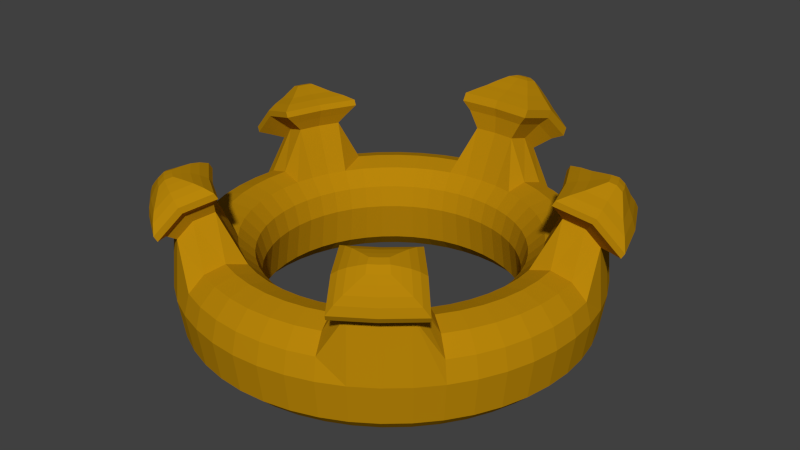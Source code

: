 # Source: Krone.blend  (saved by Blender 2.76.0; exported with 4.5.12 LTS)
import bpy
from mathutils import Matrix  # noqa: F401  (used for matrix-valued properties, if any)

bpy.ops.wm.read_factory_settings(use_empty=True)
scene = bpy.context.scene
scene.name = 'Scene'

# ---- collections
col_collection_1 = bpy.data.collections.new('Collection 1'); scene.collection.children.link(col_collection_1)

# ---- materials (node trees are filled in below, after node groups)
mat_material_001 = bpy.data.materials.new('Material.001')
mat_material_001.alpha_threshold = 0.0
mat_material_001.roughness = 0.5

# ---- material node trees
mat_material_001.use_nodes = True; mat_material_001.node_tree.nodes.clear()
_N = mat_material_001.node_tree.nodes; _L = mat_material_001.node_tree.links
n0 = _N.new('ShaderNodeOutputMaterial'); n0.name = 'Material Output'; n0.location = (300, 300)
n1 = _N.new('ShaderNodeBsdfDiffuse'); n1.name = 'Diffuse BSDF'; n1.location = (10, 300)
n1.inputs[0].default_value = (0.4793, 0.2384, 0.003347, 1.0)
_L.new(n1.outputs[0], n0.inputs[0])
n0.is_active_output = True

# ---- world
world_world = bpy.data.worlds.new('World'); scene.world = world_world
world_world.color = (0.05088, 0.05088, 0.05088)
world_world.use_sun_shadow = False
world_world.sun_shadow_jitter_overblur = 0.0
world_world.cycles.sampling_method = 'MANUAL'
world_world.cycles.sample_map_resolution = 256

# ---- meshes
me_torus = bpy.data.meshes.new('Torus')
me_torus.from_pydata([(-0.1632, 1.239, 0.1115), (-0.1588, 1.206, 0.4865), (-0.1468, 1.115, 0.578), (-0.1305, 0.9914, 0.6115), (-0.1142, 0.8675, 0.328), (-0.1023, 0.7768, 0.2365), (-0.09789, 0.7436, 0.1115), (-0.1023, 0.7768, -0.125), (-0.1142, 0.8675, -0.2165), (-0.1305, 0.9914, -0.25), (-0.1468, 1.115, -0.2165), (-0.1588, 1.206, -0.125), (-0.3235, 1.207, 0.1115), (-0.3149, 1.175, 0.2365), (-0.2912, 1.087, 0.328), (-0.2588, 0.9659, 0.3615), (-0.2265, 0.8452, 0.328), (-0.2028, 0.7568, 0.2365), (-0.1941, 0.7244, 0.1115), (-0.2028, 0.7568, -0.125), (-0.2265, 0.8452, -0.2165), (-0.2588, 0.9659, -0.25), (-0.2912, 1.087, -0.2165), (-0.3149, 1.175, -0.125), (-0.4784, 1.155, 0.1115), (-0.4655, 1.124, 0.2365), (-0.4305, 1.039, 0.328), (-0.3827, 0.9239, 0.3615), (-0.3348, 0.8084, 0.328), (-0.2998, 0.7239, 0.2365), (-0.287, 0.6929, 0.1115), (-0.2998, 0.7239, -0.125), (-0.3348, 0.8084, -0.2165), (-0.3827, 0.9239, -0.25), (-0.4305, 1.039, -0.2165), (-0.4655, 1.124, -0.125), (-0.625, 1.083, 0.1115), (-0.6083, 1.054, 0.2365), (-0.5625, 0.9743, 0.328), (-0.5, 0.866, 0.3615), (-0.4375, 0.7578, 0.328), (-0.3917, 0.6785, 0.2365), (-0.375, 0.6495, 0.1115), (-0.3917, 0.6785, -0.125), (-0.4375, 0.7578, -0.2165), (-0.5, 0.866, -0.25), (-0.5625, 0.9743, -0.2165), (-0.6083, 1.054, -0.125), (-0.761, 0.9917, 0.1115), (-0.7406, 0.9651, 0.2365), (-0.6849, 0.8925, 0.328), (-0.6088, 0.7934, 0.3615), (-0.5327, 0.6942, 0.328), (-0.477, 0.6216, 0.2365), (-0.4566, 0.595, 0.1115), (-0.477, 0.6216, -0.125), (-0.5327, 0.6942, -0.2165), (-0.6088, 0.7934, -0.25), (-0.6849, 0.8925, -0.2165), (-0.7406, 0.9651, -0.125), (-0.8839, 0.8839, 0.1115), (-0.8602, 0.8602, 0.2365), (-0.7955, 0.7955, 0.328), (-0.7071, 0.7071, 0.3615), (-0.6187, 0.6187, 0.328), (-0.554, 0.554, 0.2365), (-0.5303, 0.5303, 0.1115), (-0.554, 0.554, -0.125), (-0.6187, 0.6187, -0.2165), (-0.7071, 0.7071, -0.25), (-0.7955, 0.7955, -0.2165), (-0.8602, 0.8602, -0.125), (-0.9917, 0.761, 0.1115), (-0.9651, 0.7406, 0.2365), (-0.8925, 0.6849, 0.328), (-0.7934, 0.6088, 0.3615), (-0.6942, 0.5327, 0.328), (-0.6216, 0.477, 0.2365), (-0.595, 0.4566, 0.1115), (-0.6216, 0.477, -0.125), (-0.6942, 0.5327, -0.2165), (-0.7934, 0.6088, -0.25), (-0.8925, 0.6849, -0.2165), (-0.9651, 0.7406, -0.125), (-1.083, 0.625, 0.1115), (-1.054, 0.6083, 0.4865), (-0.9743, 0.5625, 0.578), (-0.866, 0.5, 0.6115), (-0.7578, 0.4375, 0.328), (-0.6785, 0.3917, 0.2365), (-0.6495, 0.375, 0.1115), (-0.6785, 0.3917, -0.125), (-0.7578, 0.4375, -0.2165), (-0.866, 0.5, -0.25), (-0.9743, 0.5625, -0.2165), (-1.054, 0.6083, -0.125), (-1.155, 0.4784, 0.1115), (-1.124, 0.4655, 0.4865), (-1.176, 0.2033, 0.6678), (-0.9239, 0.3827, 0.6115), (-0.8084, 0.3348, 0.328), (-0.7239, 0.2998, 0.2365), (-0.6929, 0.287, 0.1115), (-0.7239, 0.2998, -0.125), (-0.8084, 0.3348, -0.2165), (-0.9239, 0.3827, -0.25), (-1.039, 0.4305, -0.2165), (-1.124, 0.4655, -0.125), (-1.207, 0.3235, 0.1115), (-1.175, 0.3149, 0.4865), (-1.087, 0.2912, 0.578), (-0.9659, 0.2588, 0.6115), (-0.8452, 0.2265, 0.328), (-0.7568, 0.2028, 0.2365), (-0.7244, 0.1941, 0.1115), (-0.7568, 0.2028, -0.125), (-0.8452, 0.2265, -0.2165), (-0.9659, 0.2588, -0.25), (-1.087, 0.2912, -0.2165), (-1.175, 0.3149, -0.125), (-1.239, 0.1632, 0.1115), (-1.206, 0.1588, 0.2365), (-1.115, 0.1468, 0.328), (-0.9914, 0.1305, 0.3615), (-0.8675, 0.1142, 0.328), (-0.7768, 0.1023, 0.2365), (-0.7436, 0.09789, 0.1115), (-0.7768, 0.1023, -0.125), (-0.8675, 0.1142, -0.2165), (-0.9914, 0.1305, -0.25), (-1.115, 0.1468, -0.2165), (-1.206, 0.1588, -0.125), (-1.25, 1.093e-07, 0.1115), (-1.217, 1.064e-07, 0.2365), (-1.125, 9.835e-08, 0.328), (-1.0, 8.742e-08, 0.3615), (-0.875, 7.649e-08, 0.328), (-0.7835, 6.85e-08, 0.2365), (-0.75, 6.557e-08, 0.1115), (-0.7835, 6.85e-08, -0.125), (-0.875, 7.649e-08, -0.2165), (-1.0, 8.742e-08, -0.25), (-1.125, 9.835e-08, -0.2165), (-1.217, 1.064e-07, -0.125), (-1.239, -0.1632, 0.1115), (-1.206, -0.1588, 0.2365), (-1.115, -0.1468, 0.328), (-0.9914, -0.1305, 0.3615), (-0.8675, -0.1142, 0.328), (-0.7768, -0.1023, 0.2365), (-0.7436, -0.09789, 0.1115), (-0.7768, -0.1023, -0.125), (-0.8675, -0.1142, -0.2165), (-0.9914, -0.1305, -0.25), (-1.115, -0.1468, -0.2165), (-1.206, -0.1588, -0.125), (-1.207, -0.3235, 0.1115), (-1.175, -0.3149, 0.2365), (-1.087, -0.2912, 0.328), (-0.9659, -0.2588, 0.3615), (-0.8452, -0.2265, 0.328), (-0.7568, -0.2028, 0.2365), (-0.7244, -0.1941, 0.1115), (-0.7568, -0.2028, -0.125), (-0.8452, -0.2265, -0.2165), (-0.9659, -0.2588, -0.25), (-1.087, -0.2912, -0.2165), (-1.175, -0.3149, -0.125), (-1.155, -0.4784, 0.1115), (-1.124, -0.4655, 0.2365), (-1.039, -0.4305, 0.328), (-0.9239, -0.3827, 0.3615), (-0.8084, -0.3348, 0.328), (-0.7239, -0.2998, 0.2365), (-0.6929, -0.287, 0.1115), (-0.7239, -0.2998, -0.125), (-0.8084, -0.3348, -0.2165), (-0.9239, -0.3827, -0.25), (-1.039, -0.4305, -0.2165), (-1.124, -0.4655, -0.125), (-1.083, -0.625, 0.1115), (-1.054, -0.6083, 0.2365), (-0.9743, -0.5625, 0.328), (-0.866, -0.5, 0.3615), (-0.7578, -0.4375, 0.328), (-0.6785, -0.3917, 0.2365), (-0.6495, -0.375, 0.1115), (-0.6785, -0.3917, -0.125), (-0.7578, -0.4375, -0.2165), (-0.866, -0.5, -0.25), (-0.9743, -0.5625, -0.2165), (-1.054, -0.6083, -0.125), (-0.9917, -0.761, 0.1115), (-0.9651, -0.7406, 0.2365), (-0.8925, -0.6849, 0.328), (-0.7934, -0.6088, 0.3615), (-0.6942, -0.5327, 0.328), (-0.6216, -0.477, 0.2365), (-0.595, -0.4566, 0.1115), (-0.6216, -0.477, -0.125), (-0.6942, -0.5327, -0.2165), (-0.7934, -0.6088, -0.25), (-0.8925, -0.6849, -0.2165), (-0.9651, -0.7406, -0.125), (-0.8839, -0.8839, 0.1115), (-0.8602, -0.8602, 0.4885), (-0.7955, -0.7955, 0.58), (-0.7071, -0.7071, 0.6135), (-0.6187, -0.6187, 0.328), (-0.554, -0.554, 0.2365), (-0.5303, -0.5303, 0.1115), (-0.554, -0.554, -0.125), (-0.6187, -0.6187, -0.2165), (-0.7071, -0.7071, -0.25), (-0.7955, -0.7955, -0.2165), (-0.8602, -0.8602, -0.125), (-0.761, -0.9917, 0.1115), (-0.7406, -0.9651, 0.4885), (-0.6002, -1.186, 0.5288), (-0.6088, -0.7934, 0.6135), (-0.5327, -0.6942, 0.328), (-0.477, -0.6216, 0.2365), (-0.4566, -0.595, 0.1115), (-0.477, -0.6216, -0.125), (-0.5327, -0.6942, -0.2165), (-0.6088, -0.7934, -0.25), (-0.6849, -0.8925, -0.2165), (-0.7406, -0.9651, -0.125), (-0.625, -1.083, 0.1115), (-0.6083, -1.054, 0.4885), (-0.5625, -0.9743, 0.58), (-0.5, -0.866, 0.6135), (-0.4375, -0.7578, 0.328), (-0.3917, -0.6785, 0.2365), (-0.375, -0.6495, 0.1115), (-0.3917, -0.6785, -0.125), (-0.4375, -0.7578, -0.2165), (-0.5, -0.866, -0.25), (-0.5625, -0.9743, -0.2165), (-0.6083, -1.054, -0.125), (-0.4784, -1.155, 0.1115), (-0.4655, -1.124, 0.2365), (-0.4305, -1.039, 0.328), (-0.3827, -0.9239, 0.3615), (-0.3348, -0.8084, 0.328), (-0.2998, -0.7239, 0.2365), (-0.287, -0.6929, 0.1115), (-0.2998, -0.7239, -0.125), (-0.3348, -0.8084, -0.2165), (-0.3827, -0.9239, -0.25), (-0.4305, -1.039, -0.2165), (-0.4655, -1.124, -0.125), (-0.3235, -1.207, 0.1115), (-0.3149, -1.175, 0.2365), (-0.2912, -1.087, 0.328), (-0.2588, -0.9659, 0.3615), (-0.2265, -0.8452, 0.328), (-0.2028, -0.7568, 0.2365), (-0.1941, -0.7244, 0.1115), (-0.2028, -0.7568, -0.125), (-0.2265, -0.8452, -0.2165), (-0.2588, -0.9659, -0.25), (-0.2912, -1.087, -0.2165), (-0.3149, -1.175, -0.125), (-0.1632, -1.239, 0.1115), (-0.1588, -1.206, 0.2365), (-0.1468, -1.115, 0.328), (-0.1305, -0.9914, 0.3615), (-0.1142, -0.8675, 0.328), (-0.1023, -0.7768, 0.2365), (-0.0979, -0.7436, 0.1115), (-0.1023, -0.7768, -0.125), (-0.1142, -0.8675, -0.2165), (-0.1305, -0.9914, -0.25), (-0.1468, -1.115, -0.2165), (-0.1588, -1.206, -0.125), (-0.6138, -1.119, 0.5301), (-0.5578, -1.022, 0.6421), (-0.8429, -0.8033, 0.6421), (-0.7348, -0.6951, 0.6831), (-0.7757, -1.011, 0.5301), (-0.6118, -1.201, 0.562), (-0.9221, -0.8825, 0.5301), (-0.6144, -0.8007, 0.6831), (-0.4813, -0.8896, 0.6831), (-0.5293, -1.063, 0.6706), (-0.8901, -0.7865, 0.6706), (-0.7533, -0.6496, 0.7224), (-0.8051, -1.049, 0.5288), (-0.641, -1.175, 0.6165), (-0.9904, -0.8867, 0.5288), (-0.6009, -0.7832, 0.7224), (-0.4325, -0.8957, 0.7224), (-0.541, -1.079, 0.7038), (-0.9018, -0.8017, 0.7038), (-0.7649, -0.6648, 0.7556), (-0.8167, -1.064, 0.562), (-0.67, -1.139, 0.6664), (-1.002, -0.9019, 0.562), (-0.6126, -0.7984, 0.7556), (-0.4442, -0.9109, 0.7556), (-0.5814, -1.072, 0.7355), (-0.8846, -0.839, 0.7355), (-0.7696, -0.724, 0.7791), (-0.8132, -1.06, 0.6165), (-0.7008, -1.091, 0.7153), (-0.9688, -0.9232, 0.6165), (-0.6416, -0.8362, 0.7791), (-0.5001, -0.9308, 0.7791), (-0.6234, -1.058, 0.7595), (-0.8607, -0.876, 0.7595), (-0.7707, -0.786, 0.7937), (-0.8047, -1.049, 0.6664), (-0.7288, -1.046, 0.7586), (-0.9266, -0.9419, 0.6664), (-0.6705, -0.8738, 0.7937), (-0.5598, -0.9478, 0.7937), (-0.6696, -1.037, 0.7778), (-0.8287, -0.9152, 0.7778), (-0.7683, -0.8549, 0.8007), (-0.7912, -1.031, 0.7153), (-1.135, 0.2447, 0.6267), (-0.8728, -0.9594, 0.7153), (-0.7012, -0.9138, 0.8007), (-0.6269, -0.9634, 0.8007), (-0.712, -1.017, 0.7922), (-0.7976, -0.9509, 0.7922), (-0.7651, -0.9184, 0.8045), (-0.7774, -1.013, 0.7586), (-0.757, -0.9865, 0.7922), (-0.8213, -0.9746, 0.7586), (-0.729, -0.9501, 0.8045), (-0.6891, -0.9768, 0.8045), (-0.9636, 0.1988, 0.6741), (-1.188, 0.4919, 0.4969), (-1.26, 0.2783, 0.4969), (-1.193, 0.2102, 0.6991), (-0.822, 0.5408, 0.6741), (-0.904, 0.3745, 0.6741), (-1.088, 0.6943, 0.4969), (-0.9755, 0.6294, 0.6267), (-0.9606, 0.1454, 0.7276), (-1.243, 0.5148, 0.5042), (-1.334, 0.2456, 0.5042), (-1.19, 0.2673, 0.7293), (-0.7821, 0.5764, 0.7276), (-0.8855, 0.3668, 0.7276), (-1.117, 0.7699, 0.5042), (-0.9755, 0.6881, 0.6678), (-0.9773, 0.1524, 0.7589), (-1.26, 0.5217, 0.5356), (-1.351, 0.2525, 0.5356), (-1.181, 0.3297, 0.7554), (-0.7988, 0.5833, 0.7589), (-0.9022, 0.3737, 0.7589), (-1.134, 0.7768, 0.5356), (-0.9922, 0.695, 0.6991), (-1.018, 0.2214, 0.7768), (-1.242, 0.5146, 0.5995), (-1.315, 0.3009, 0.5995), (-1.178, 0.3807, 0.7817), (-0.8766, 0.5635, 0.7768), (-0.9587, 0.3971, 0.7768), (-1.143, 0.7171, 0.5995), (-1.03, 0.6522, 0.7293), (-1.06, 0.2972, 0.789), (-1.219, 0.5049, 0.6634), (-1.27, 0.3535, 0.6634), (-1.174, 0.4294, 0.8062), (-0.9598, 0.5395, 0.789), (-1.018, 0.4216, 0.789), (-1.148, 0.6483, 0.6634), (-1.069, 0.6023, 0.7554), (-1.097, 0.3589, 0.8043), (-1.203, 0.4983, 0.72), (-1.238, 0.3967, 0.72), (-1.029, 0.5216, 0.8043), (-1.068, 0.4424, 0.8043), (-1.156, 0.5946, 0.72), (-1.102, 0.5637, 0.7817), (-1.131, 0.4177, 0.8182), (-1.188, 0.4919, 0.7734), (-1.206, 0.4379, 0.7734), (-1.157, 0.4794, 0.8062), (-1.095, 0.5043, 0.8182), (-1.116, 0.4622, 0.8182), (-1.162, 0.5432, 0.7734), (-1.134, 0.5267, 0.8062), (0.0, 1.25, 0.1115), (0.0, 1.217, 0.4865), (-0.2824, 1.355, 0.5546), (0.0, 1.0, 0.6115), (0.0, 0.875, 0.328), (0.0, 0.7835, 0.2365), (0.0, 0.75, 0.1115), (0.0, 0.7835, -0.125), (0.0, 0.875, -0.2165), (0.0, 1.0, -0.25), (0.0, 1.125, -0.2165), (0.0, 1.217, -0.125), (0.1632, 1.239, 0.1115), (0.1588, 1.206, 0.4865), (0.1468, 1.115, 0.578), (0.1305, 0.9914, 0.6115), (0.1142, 0.8675, 0.328), (0.1023, 0.7768, 0.2365), (0.09789, 0.7436, 0.1115), (0.1023, 0.7768, -0.125), (0.1142, 0.8675, -0.2165), (0.1305, 0.9914, -0.25), (0.1468, 1.115, -0.2165), (0.1588, 1.206, -0.125), (0.3235, 1.207, 0.1115), (0.3149, 1.175, 0.2365), (0.2912, 1.087, 0.328), (0.2588, 0.9659, 0.3615), (0.2265, 0.8452, 0.328), (0.2028, 0.7568, 0.2365), (0.1941, 0.7244, 0.1115), (0.2028, 0.7568, -0.125), (0.2265, 0.8452, -0.2165), (0.2588, 0.9659, -0.25), (0.2912, 1.087, -0.2165), (0.3149, 1.175, -0.125), (0.4784, 1.155, 0.1115), (0.4655, 1.124, 0.2365), (0.4305, 1.039, 0.328), (0.3827, 0.9239, 0.3615), (0.3348, 0.8084, 0.328), (0.2998, 0.7239, 0.2365), (0.287, 0.6929, 0.1115), (0.2998, 0.7239, -0.125), (0.3348, 0.8084, -0.2165), (0.3827, 0.9239, -0.25), (0.4305, 1.039, -0.2165), (0.4655, 1.124, -0.125), (0.625, 1.083, 0.1115), (0.6083, 1.054, 0.2365), (0.5625, 0.9743, 0.328), (0.5, 0.866, 0.3615), (0.4375, 0.7578, 0.328), (0.3917, 0.6785, 0.2365), (0.375, 0.6495, 0.1115), (0.3917, 0.6785, -0.125), (0.4375, 0.7578, -0.2165), (0.5, 0.866, -0.25), (0.5625, 0.9743, -0.2165), (0.6083, 1.054, -0.125), (0.761, 0.9917, 0.1115), (0.7406, 0.9651, 0.2365), (0.6849, 0.8925, 0.328), (0.6088, 0.7934, 0.3615), (0.5327, 0.6942, 0.328), (0.477, 0.6216, 0.2365), (0.4566, 0.595, 0.1115), (0.477, 0.6216, -0.125), (0.5327, 0.6942, -0.2165), (0.6088, 0.7934, -0.25), (0.6849, 0.8925, -0.2165), (0.7406, 0.9651, -0.125), (0.8839, 0.8839, 0.1115), (0.8602, 0.8602, 0.2365), (0.7955, 0.7955, 0.328), (0.7071, 0.7071, 0.3615), (0.6187, 0.6187, 0.328), (0.554, 0.554, 0.2365), (0.5303, 0.5303, 0.1115), (0.554, 0.554, -0.125), (0.6187, 0.6187, -0.2165), (0.7071, 0.7071, -0.25), (0.7955, 0.7955, -0.2165), (0.8602, 0.8602, -0.125), (0.9917, 0.761, 0.1115), (0.9651, 0.7406, 0.2365), (0.8925, 0.6849, 0.328), (0.7934, 0.6088, 0.3615), (0.6942, 0.5327, 0.328), (0.6216, 0.477, 0.2365), (0.595, 0.4566, 0.1115), (0.6216, 0.477, -0.125), (0.6942, 0.5327, -0.2165), (0.7934, 0.6088, -0.25), (0.8925, 0.6849, -0.2165), (0.9651, 0.7406, -0.125), (1.083, 0.625, 0.1115), (1.054, 0.6083, 0.4865), (0.9743, 0.5625, 0.578), (0.866, 0.5, 0.6115), (0.7578, 0.4375, 0.328), (0.6785, 0.3917, 0.2365), (0.6495, 0.375, 0.1115), (0.6785, 0.3917, -0.125), (0.7578, 0.4375, -0.2165), (0.866, 0.5, -0.25), (0.9743, 0.5625, -0.2165), (1.054, 0.6083, -0.125), (1.155, 0.4784, 0.1115), (1.124, 0.4655, 0.4865), (1.176, 0.2033, 0.6678), (0.9239, 0.3827, 0.6115), (0.8084, 0.3348, 0.328), (0.7239, 0.2998, 0.2365), (0.6929, 0.287, 0.1115), (0.7239, 0.2998, -0.125), (0.8084, 0.3348, -0.2165), (0.9239, 0.3827, -0.25), (1.039, 0.4305, -0.2165), (1.124, 0.4655, -0.125), (1.207, 0.3235, 0.1115), (1.175, 0.3149, 0.4865), (1.087, 0.2912, 0.578), (0.9659, 0.2588, 0.6115), (0.8452, 0.2265, 0.328), (0.7568, 0.2028, 0.2365), (0.7244, 0.1941, 0.1115), (0.7568, 0.2028, -0.125), (0.8452, 0.2265, -0.2165), (0.9659, 0.2588, -0.25), (1.087, 0.2912, -0.2165), (1.175, 0.3149, -0.125), (1.239, 0.1632, 0.1115), (1.206, 0.1588, 0.2365), (1.115, 0.1468, 0.328), (0.9914, 0.1305, 0.3615), (0.8675, 0.1142, 0.328), (0.7768, 0.1023, 0.2365), (0.7436, 0.09789, 0.1115), (0.7768, 0.1023, -0.125), (0.8675, 0.1142, -0.2165), (0.9914, 0.1305, -0.25), (1.115, 0.1468, -0.2165), (1.206, 0.1588, -0.125), (1.25, 1.093e-07, 0.1115), (1.217, 1.064e-07, 0.2365), (1.125, 9.835e-08, 0.328), (1.0, 8.742e-08, 0.3615), (0.875, 7.649e-08, 0.328), (0.7835, 6.85e-08, 0.2365), (0.75, 6.557e-08, 0.1115), (0.7835, 6.85e-08, -0.125), (0.875, 7.649e-08, -0.2165), (1.0, 8.742e-08, -0.25), (1.125, 9.835e-08, -0.2165), (1.217, 1.064e-07, -0.125), (1.239, -0.1632, 0.1115), (1.206, -0.1588, 0.2365), (1.115, -0.1468, 0.328), (0.9914, -0.1305, 0.3615), (0.8675, -0.1142, 0.328), (0.7768, -0.1023, 0.2365), (0.7436, -0.09789, 0.1115), (0.7768, -0.1023, -0.125), (0.8675, -0.1142, -0.2165), (0.9914, -0.1305, -0.25), (1.115, -0.1468, -0.2165), (1.206, -0.1588, -0.125), (1.207, -0.3235, 0.1115), (1.175, -0.3149, 0.2365), (1.087, -0.2912, 0.328), (0.9659, -0.2588, 0.3615), (0.8452, -0.2265, 0.328), (0.7568, -0.2028, 0.2365), (0.7244, -0.1941, 0.1115), (0.7568, -0.2028, -0.125), (0.8452, -0.2265, -0.2165), (0.9659, -0.2588, -0.25), (1.087, -0.2912, -0.2165), (1.175, -0.3149, -0.125), (1.155, -0.4784, 0.1115), (1.124, -0.4655, 0.2365), (1.039, -0.4305, 0.328), (0.9239, -0.3827, 0.3615), (0.8084, -0.3348, 0.328), (0.7239, -0.2998, 0.2365), (0.6929, -0.287, 0.1115), (0.7239, -0.2998, -0.125), (0.8084, -0.3348, -0.2165), (0.9239, -0.3827, -0.25), (1.039, -0.4305, -0.2165), (1.124, -0.4655, -0.125), (1.083, -0.625, 0.1115), (1.054, -0.6083, 0.2365), (0.9743, -0.5625, 0.328), (0.866, -0.5, 0.3615), (0.7578, -0.4375, 0.328), (0.6785, -0.3917, 0.2365), (0.6495, -0.375, 0.1115), (0.6785, -0.3917, -0.125), (0.7578, -0.4375, -0.2165), (0.866, -0.5, -0.25), (0.9743, -0.5625, -0.2165), (1.054, -0.6083, -0.125), (0.9917, -0.761, 0.1115), (0.9651, -0.7406, 0.2365), (0.8925, -0.6849, 0.328), (0.7934, -0.6088, 0.3615), (0.6942, -0.5327, 0.328), (0.6216, -0.477, 0.2365), (0.595, -0.4566, 0.1115), (0.6216, -0.477, -0.125), (0.6942, -0.5327, -0.2165), (0.7934, -0.6088, -0.25), (0.8925, -0.6849, -0.2165), (0.9651, -0.7406, -0.125), (0.8839, -0.8839, 0.1115), (0.8602, -0.8602, 0.4885), (0.7955, -0.7955, 0.58), (0.7071, -0.7071, 0.6135), (0.6187, -0.6187, 0.328), (0.554, -0.554, 0.2365), (0.5303, -0.5303, 0.1115), (0.554, -0.554, -0.125), (0.6187, -0.6187, -0.2165), (0.7071, -0.7071, -0.25), (0.7955, -0.7955, -0.2165), (0.8602, -0.8602, -0.125), (0.761, -0.9917, 0.1115), (0.7406, -0.9651, 0.4885), (0.6002, -1.186, 0.5288), (0.6088, -0.7934, 0.6135), (0.5327, -0.6942, 0.328), (0.477, -0.6216, 0.2365), (0.4566, -0.595, 0.1115), (0.477, -0.6216, -0.125), (0.5327, -0.6942, -0.2165), (0.6088, -0.7934, -0.25), (0.6849, -0.8925, -0.2165), (0.7406, -0.9651, -0.125), (0.625, -1.083, 0.1115), (0.6083, -1.054, 0.4885), (0.5625, -0.9743, 0.58), (0.5, -0.866, 0.6135), (0.4375, -0.7578, 0.328), (0.3917, -0.6785, 0.2365), (0.375, -0.6495, 0.1115), (0.3917, -0.6785, -0.125), (0.4375, -0.7578, -0.2165), (0.5, -0.866, -0.25), (0.5625, -0.9743, -0.2165), (0.6083, -1.054, -0.125), (0.4784, -1.155, 0.1115), (0.4655, -1.124, 0.2365), (0.4305, -1.039, 0.328), (0.3827, -0.9239, 0.3615), (0.3348, -0.8084, 0.328), (0.2998, -0.7239, 0.2365), (0.287, -0.6929, 0.1115), (0.2998, -0.7239, -0.125), (0.3348, -0.8084, -0.2165), (0.3827, -0.9239, -0.25), (0.4305, -1.039, -0.2165), (0.4655, -1.124, -0.125), (0.3235, -1.207, 0.1115), (0.3149, -1.175, 0.2365), (0.2912, -1.087, 0.328), (0.2588, -0.9659, 0.3615), (0.2265, -0.8452, 0.328), (0.2028, -0.7568, 0.2365), (0.1941, -0.7244, 0.1115), (0.2028, -0.7568, -0.125), (0.2265, -0.8452, -0.2165), (0.2588, -0.9659, -0.25), (0.2912, -1.087, -0.2165), (0.3149, -1.175, -0.125), (0.1632, -1.239, 0.1115), (0.1588, -1.206, 0.2365), (0.1468, -1.115, 0.328), (0.1305, -0.9914, 0.3615), (0.1142, -0.8675, 0.328), (0.1023, -0.7768, 0.2365), (0.0979, -0.7436, 0.1115), (0.1023, -0.7768, -0.125), (0.1142, -0.8675, -0.2165), (0.1305, -0.9914, -0.25), (0.1468, -1.115, -0.2165), (0.1588, -1.206, -0.125), (0.0, -1.25, 0.1115), (0.0, -1.217, 0.2365), (0.0, -1.125, 0.328), (0.0, -1.0, 0.3615), (0.0, -0.875, 0.328), (0.0, -0.7835, 0.2365), (0.0, -0.75, 0.1115), (0.0, -0.7835, -0.125), (0.0, -0.875, -0.2165), (0.0, -1.0, -0.25), (0.0, -1.125, -0.2165), (0.0, -1.217, -0.125), (0.6138, -1.119, 0.5301), (0.5578, -1.022, 0.6421), (0.8429, -0.8033, 0.6421), (0.7348, -0.6951, 0.6831), (0.7757, -1.011, 0.5301), (0.6118, -1.201, 0.562), (0.9221, -0.8825, 0.5301), (0.6144, -0.8007, 0.6831), (0.4813, -0.8896, 0.6831), (0.5293, -1.063, 0.6706), (0.8901, -0.7865, 0.6706), (0.7533, -0.6496, 0.7224), (0.8051, -1.049, 0.5288), (0.641, -1.175, 0.6165), (0.9904, -0.8867, 0.5288), (0.6009, -0.7832, 0.7224), (0.4325, -0.8957, 0.7224), (0.541, -1.079, 0.7038), (0.9018, -0.8017, 0.7038), (0.7649, -0.6648, 0.7556), (0.8167, -1.064, 0.562), (0.67, -1.139, 0.6664), (1.002, -0.9019, 0.562), (0.6126, -0.7984, 0.7556), (0.4442, -0.9109, 0.7556), (0.5814, -1.072, 0.7355), (0.8846, -0.839, 0.7355), (0.7696, -0.724, 0.7791), (0.8132, -1.06, 0.6165), (0.7008, -1.091, 0.7153), (0.9688, -0.9232, 0.6165), (0.6416, -0.8362, 0.7791), (0.5001, -0.9308, 0.7791), (0.6234, -1.058, 0.7595), (0.8607, -0.876, 0.7595), (0.7707, -0.786, 0.7937), (0.8047, -1.049, 0.6664), (0.7288, -1.046, 0.7586), (0.9266, -0.9419, 0.6664), (0.6705, -0.8738, 0.7937), (0.5598, -0.9478, 0.7937), (0.6696, -1.037, 0.7778), (0.8287, -0.9152, 0.7778), (0.7683, -0.8549, 0.8007), (0.7912, -1.031, 0.7153), (1.135, 0.2447, 0.6267), (0.8728, -0.9594, 0.7153), (0.7012, -0.9138, 0.8007), (0.6269, -0.9634, 0.8007), (0.712, -1.017, 0.7922), (0.7976, -0.9509, 0.7922), (0.7651, -0.9184, 0.8045), (0.7774, -1.013, 0.7586), (0.757, -0.9865, 0.7922), (0.8213, -0.9746, 0.7586), (0.729, -0.9501, 0.8045), (0.6891, -0.9768, 0.8045), (0.9636, 0.1988, 0.6741), (1.188, 0.4919, 0.4969), (1.26, 0.2783, 0.4969), (1.193, 0.2102, 0.6991), (0.822, 0.5408, 0.6741), (0.904, 0.3745, 0.6741), (1.088, 0.6943, 0.4969), (0.9755, 0.6294, 0.6267), (0.9606, 0.1454, 0.7276), (1.243, 0.5148, 0.5042), (1.334, 0.2456, 0.5042), (1.19, 0.2673, 0.7293), (0.7821, 0.5764, 0.7276), (0.8855, 0.3668, 0.7276), (1.117, 0.7699, 0.5042), (0.9755, 0.6881, 0.6678), (0.9773, 0.1524, 0.7589), (1.26, 0.5217, 0.5356), (1.351, 0.2525, 0.5356), (1.181, 0.3297, 0.7554), (0.7988, 0.5833, 0.7589), (0.9022, 0.3737, 0.7589), (1.134, 0.7768, 0.5356), (0.9922, 0.695, 0.6991), (1.018, 0.2214, 0.7768), (1.242, 0.5146, 0.5995), (1.315, 0.3009, 0.5995), (1.178, 0.3807, 0.7817), (0.8766, 0.5635, 0.7768), (0.9587, 0.3971, 0.7768), (1.143, 0.7171, 0.5995), (1.03, 0.6522, 0.7293), (1.06, 0.2972, 0.789), (1.219, 0.5049, 0.6634), (1.27, 0.3535, 0.6634), (1.174, 0.4294, 0.8062), (0.9598, 0.5395, 0.789), (1.018, 0.4216, 0.789), (1.148, 0.6483, 0.6634), (1.069, 0.6023, 0.7554), (1.097, 0.3589, 0.8043), (1.203, 0.4983, 0.72), (1.238, 0.3967, 0.72), (1.029, 0.5216, 0.8043), (1.068, 0.4424, 0.8043), (1.156, 0.5946, 0.72), (1.102, 0.5637, 0.7817), (1.131, 0.4177, 0.8182), (1.188, 0.4919, 0.7734), (1.206, 0.4379, 0.7734), (1.157, 0.4794, 0.8062), (1.095, 0.5043, 0.8182), (1.116, 0.4622, 0.8182), (1.162, 0.5432, 0.7734), (1.134, 0.5267, 0.8062), (-0.2293, 1.298, 0.5385), (-0.212, 1.167, 0.6706), (-0.1885, 0.9885, 0.719), (-1.352e-10, 1.313, 0.5385), (-0.2824, 1.38, 0.5994), (-1.352e-10, 1.001, 0.719), (0.2293, 1.298, 0.5385), (0.212, 1.167, 0.6706), (0.1885, 0.9885, 0.719), (-0.2612, 1.193, 0.7174), (-0.2322, 0.9728, 0.7769), (-5.507e-10, 1.373, 0.5546), (-0.2239, 1.37, 0.6701), (-5.507e-10, 0.988, 0.7769), (0.2824, 1.355, 0.5546), (0.2612, 1.193, 0.7174), (0.2322, 0.9728, 0.7769), (-0.2612, 1.219, 0.7621), (-0.2322, 0.9986, 0.8217), (-5.756e-10, 1.399, 0.5994), (-5.756e-10, 1.014, 0.8217), (0.2824, 1.38, 0.5994), (0.2612, 1.219, 0.7621), (0.2322, 0.9986, 0.8217), (-0.207, 1.242, 0.7992), (-0.184, 1.067, 0.8464), (-9.405e-10, 1.384, 0.6701), (-0.1388, 1.355, 0.7743), (-9.405e-10, 1.079, 0.8464), (0.2239, 1.37, 0.6701), (0.207, 1.242, 0.7992), (0.184, 1.067, 0.8464), (-0.1869, 1.362, 0.7133), (-0.1728, 1.255, 0.821), (-0.1536, 1.109, 0.8604), (-2.503e-10, 1.374, 0.7133), (-0.08404, 1.344, 0.8396), (-2.503e-10, 1.119, 0.8604), (0.1869, 1.362, 0.7133), (0.1728, 1.255, 0.821), (0.1536, 1.109, 0.8604), (-0.1284, 1.275, 0.8543), (-0.1141, 1.167, 0.8836), (6.823e-10, 1.364, 0.7743), (-0.04536, 1.329, 0.8732), (6.823e-10, 1.174, 0.8836), (0.1388, 1.355, 0.7743), (0.1284, 1.275, 0.8543), (0.1141, 1.167, 0.8836), (-0.07771, 1.296, 0.888), (-0.06908, 1.23, 0.9058), (7.283e-11, 1.349, 0.8396), (7.283e-11, 1.235, 0.9058), (0.08404, 1.344, 0.8396), (0.07771, 1.296, 0.888), (0.06908, 1.23, 0.9058), (-0.04195, 1.303, 0.8993), (-0.03729, 1.268, 0.9089), (8.013e-10, 1.332, 0.8732), (8.013e-10, 1.306, 0.8993), (8.013e-10, 1.27, 0.9089), (0.04536, 1.329, 0.8732), (0.04195, 1.303, 0.8993), (0.03729, 1.268, 0.9089)], [], [(388, 0, 1, 389), (403, 402, 807, 808), (401, 389, 803, 806), (391, 3, 4, 392), (392, 4, 5, 393), (393, 5, 6, 394), (394, 6, 7, 395), (395, 7, 8, 396), (396, 8, 9, 397), (397, 9, 10, 398), (398, 10, 11, 399), (399, 11, 0, 388), (0, 12, 13, 1), (1, 13, 14, 2), (2, 14, 15, 3), (3, 15, 16, 4), (4, 16, 17, 5), (5, 17, 18, 6), (6, 18, 19, 7), (7, 19, 20, 8), (8, 20, 21, 9), (9, 21, 22, 10), (10, 22, 23, 11), (11, 23, 12, 0), (12, 24, 25, 13), (13, 25, 26, 14), (14, 26, 27, 15), (15, 27, 28, 16), (16, 28, 29, 17), (17, 29, 30, 18), (18, 30, 31, 19), (19, 31, 32, 20), (20, 32, 33, 21), (21, 33, 34, 22), (22, 34, 35, 23), (23, 35, 24, 12), (24, 36, 37, 25), (25, 37, 38, 26), (26, 38, 39, 27), (27, 39, 40, 28), (28, 40, 41, 29), (29, 41, 42, 30), (30, 42, 43, 31), (31, 43, 44, 32), (32, 44, 45, 33), (33, 45, 46, 34), (34, 46, 47, 35), (35, 47, 36, 24), (36, 48, 49, 37), (37, 49, 50, 38), (38, 50, 51, 39), (39, 51, 52, 40), (40, 52, 53, 41), (41, 53, 54, 42), (42, 54, 55, 43), (43, 55, 56, 44), (44, 56, 57, 45), (45, 57, 58, 46), (46, 58, 59, 47), (47, 59, 48, 36), (48, 60, 61, 49), (49, 61, 62, 50), (50, 62, 63, 51), (51, 63, 64, 52), (52, 64, 65, 53), (53, 65, 66, 54), (54, 66, 67, 55), (55, 67, 68, 56), (56, 68, 69, 57), (57, 69, 70, 58), (58, 70, 71, 59), (59, 71, 60, 48), (60, 72, 73, 61), (61, 73, 74, 62), (62, 74, 75, 63), (63, 75, 76, 64), (64, 76, 77, 65), (65, 77, 78, 66), (66, 78, 79, 67), (67, 79, 80, 68), (68, 80, 81, 69), (69, 81, 82, 70), (70, 82, 83, 71), (71, 83, 72, 60), (72, 84, 85, 73), (73, 85, 86, 74), (74, 86, 87, 75), (75, 87, 88, 76), (76, 88, 89, 77), (77, 89, 90, 78), (78, 90, 91, 79), (79, 91, 92, 80), (80, 92, 93, 81), (81, 93, 94, 82), (82, 94, 95, 83), (83, 95, 84, 72), (84, 96, 97, 85), (86, 85, 339, 340), (87, 86, 340, 337), (87, 99, 100, 88), (88, 100, 101, 89), (89, 101, 102, 90), (90, 102, 103, 91), (91, 103, 104, 92), (92, 104, 105, 93), (93, 105, 106, 94), (94, 106, 107, 95), (95, 107, 96, 84), (96, 108, 109, 97), (99, 87, 337, 338), (111, 99, 338, 333), (99, 111, 112, 100), (100, 112, 113, 101), (101, 113, 114, 102), (102, 114, 115, 103), (103, 115, 116, 104), (104, 116, 117, 105), (105, 117, 118, 106), (106, 118, 119, 107), (107, 119, 108, 96), (108, 120, 121, 109), (109, 121, 122, 110), (110, 122, 123, 111), (111, 123, 124, 112), (112, 124, 125, 113), (113, 125, 126, 114), (114, 126, 127, 115), (115, 127, 128, 116), (116, 128, 129, 117), (117, 129, 130, 118), (118, 130, 131, 119), (119, 131, 120, 108), (120, 132, 133, 121), (121, 133, 134, 122), (122, 134, 135, 123), (123, 135, 136, 124), (124, 136, 137, 125), (125, 137, 138, 126), (126, 138, 139, 127), (127, 139, 140, 128), (128, 140, 141, 129), (129, 141, 142, 130), (130, 142, 143, 131), (131, 143, 132, 120), (132, 144, 145, 133), (133, 145, 146, 134), (134, 146, 147, 135), (135, 147, 148, 136), (136, 148, 149, 137), (137, 149, 150, 138), (138, 150, 151, 139), (139, 151, 152, 140), (140, 152, 153, 141), (141, 153, 154, 142), (142, 154, 155, 143), (143, 155, 144, 132), (144, 156, 157, 145), (145, 157, 158, 146), (146, 158, 159, 147), (147, 159, 160, 148), (148, 160, 161, 149), (149, 161, 162, 150), (150, 162, 163, 151), (151, 163, 164, 152), (152, 164, 165, 153), (153, 165, 166, 154), (154, 166, 167, 155), (155, 167, 156, 144), (156, 168, 169, 157), (157, 169, 170, 158), (158, 170, 171, 159), (159, 171, 172, 160), (160, 172, 173, 161), (161, 173, 174, 162), (162, 174, 175, 163), (163, 175, 176, 164), (164, 176, 177, 165), (165, 177, 178, 166), (166, 178, 179, 167), (167, 179, 168, 156), (168, 180, 181, 169), (169, 181, 182, 170), (170, 182, 183, 171), (171, 183, 184, 172), (172, 184, 185, 173), (173, 185, 186, 174), (174, 186, 187, 175), (175, 187, 188, 176), (176, 188, 189, 177), (177, 189, 190, 178), (178, 190, 191, 179), (179, 191, 180, 168), (180, 192, 193, 181), (181, 193, 194, 182), (182, 194, 195, 183), (183, 195, 196, 184), (184, 196, 197, 185), (185, 197, 198, 186), (186, 198, 199, 187), (187, 199, 200, 188), (188, 200, 201, 189), (189, 201, 202, 190), (190, 202, 203, 191), (191, 203, 192, 180), (192, 204, 205, 193), (193, 205, 206, 194), (194, 206, 207, 195), (195, 207, 208, 196), (196, 208, 209, 197), (197, 209, 210, 198), (198, 210, 211, 199), (199, 211, 212, 200), (200, 212, 213, 201), (201, 213, 214, 202), (202, 214, 215, 203), (203, 215, 204, 192), (204, 216, 217, 205), (217, 229, 276, 280), (207, 206, 278, 279), (207, 219, 220, 208), (208, 220, 221, 209), (209, 221, 222, 210), (210, 222, 223, 211), (211, 223, 224, 212), (212, 224, 225, 213), (213, 225, 226, 214), (214, 226, 227, 215), (215, 227, 216, 204), (216, 228, 229, 217), (231, 219, 283, 284), (206, 205, 282, 278), (219, 231, 232, 220), (220, 232, 233, 221), (221, 233, 234, 222), (222, 234, 235, 223), (223, 235, 236, 224), (224, 236, 237, 225), (225, 237, 238, 226), (226, 238, 239, 227), (227, 239, 228, 216), (228, 240, 241, 229), (229, 241, 242, 230), (230, 242, 243, 231), (231, 243, 244, 232), (232, 244, 245, 233), (233, 245, 246, 234), (234, 246, 247, 235), (235, 247, 248, 236), (236, 248, 249, 237), (237, 249, 250, 238), (238, 250, 251, 239), (239, 251, 240, 228), (240, 252, 253, 241), (241, 253, 254, 242), (242, 254, 255, 243), (243, 255, 256, 244), (244, 256, 257, 245), (245, 257, 258, 246), (246, 258, 259, 247), (247, 259, 260, 248), (248, 260, 261, 249), (249, 261, 262, 250), (250, 262, 263, 251), (251, 263, 252, 240), (252, 264, 265, 253), (253, 265, 266, 254), (254, 266, 267, 255), (255, 267, 268, 256), (256, 268, 269, 257), (257, 269, 270, 258), (258, 270, 271, 259), (259, 271, 272, 260), (260, 272, 273, 261), (261, 273, 274, 262), (262, 274, 275, 263), (263, 275, 264, 252), (264, 676, 677, 265), (265, 677, 678, 266), (266, 678, 679, 267), (267, 679, 680, 268), (268, 680, 681, 269), (269, 681, 682, 270), (270, 682, 683, 271), (271, 683, 684, 272), (272, 684, 685, 273), (273, 685, 686, 274), (274, 686, 687, 275), (275, 687, 676, 264), (277, 284, 292, 285), (284, 283, 291, 292), (279, 278, 286, 287), (278, 282, 290, 286), (219, 207, 279, 283), (229, 230, 277, 276), (205, 217, 280, 282), (230, 231, 284, 277), (287, 286, 294, 295), (286, 290, 298, 294), (291, 287, 295, 299), (218, 285, 293, 281), (282, 280, 288, 290), (280, 276, 218, 288), (276, 277, 285, 218), (283, 279, 287, 291), (299, 295, 303, 307), (281, 293, 301, 289), (296, 281, 289, 304), (298, 296, 304, 306), (292, 291, 299, 300), (285, 292, 300, 293), (290, 288, 296, 298), (288, 218, 281, 296), (306, 304, 312, 314), (301, 308, 316, 309), (308, 307, 315, 316), (303, 302, 310, 311), (294, 298, 306, 302), (295, 294, 302, 303), (300, 299, 307, 308), (293, 300, 308, 301), (316, 315, 323, 324), (311, 310, 318, 319), (310, 314, 322, 318), (315, 311, 319, 323), (304, 289, 297, 312), (289, 301, 309, 297), (307, 303, 311, 315), (302, 306, 314, 310), (318, 322, 330, 326), (323, 319, 327, 331), (305, 317, 325, 313), (320, 305, 313, 328), (309, 316, 324, 317), (314, 312, 320, 322), (312, 297, 305, 320), (297, 309, 317, 305), (330, 328, 329, 326), (326, 329, 331, 327), (328, 313, 325, 329), (329, 325, 332, 331), (319, 318, 326, 327), (324, 323, 331, 332), (317, 324, 332, 325), (322, 320, 328, 330), (339, 334, 342, 347), (335, 321, 98, 343), (334, 335, 343, 342), (338, 337, 345, 346), (110, 111, 333, 321), (97, 109, 335, 334), (85, 97, 334, 339), (109, 110, 321, 335), (342, 343, 351, 350), (346, 345, 353, 354), (341, 346, 354, 349), (345, 348, 356, 353), (340, 339, 347, 348), (321, 333, 341, 98), (337, 340, 348, 345), (333, 338, 346, 341), (353, 356, 364, 361), (336, 349, 357, 344), (356, 355, 363, 364), (355, 350, 358, 363), (343, 98, 336, 351), (347, 342, 350, 355), (348, 347, 355, 356), (98, 341, 349, 336), (344, 357, 365, 352), (364, 363, 371, 372), (363, 358, 366, 371), (359, 344, 352, 367), (349, 354, 362, 357), (354, 353, 361, 362), (350, 351, 359, 358), (351, 336, 344, 359), (371, 366, 374, 378), (367, 352, 360, 375), (366, 367, 375, 374), (370, 369, 376, 377), (361, 364, 372, 369), (357, 362, 370, 365), (362, 361, 369, 370), (358, 359, 367, 366), (373, 377, 385, 380), (376, 379, 387, 384), (360, 373, 380, 368), (379, 378, 386, 387), (372, 371, 378, 379), (352, 365, 373, 360), (369, 372, 379, 376), (365, 370, 377, 373), (386, 381, 383, 387), (387, 383, 385, 384), (381, 382, 368, 383), (383, 368, 380, 385), (377, 376, 384, 385), (374, 375, 382, 381), (375, 360, 368, 382), (378, 374, 381, 386), (388, 389, 401, 400), (2, 3, 802, 801), (402, 401, 806, 807), (391, 392, 404, 403), (392, 393, 405, 404), (393, 394, 406, 405), (394, 395, 407, 406), (395, 396, 408, 407), (396, 397, 409, 408), (397, 398, 410, 409), (398, 399, 411, 410), (399, 388, 400, 411), (400, 401, 413, 412), (401, 402, 414, 413), (402, 403, 415, 414), (403, 404, 416, 415), (404, 405, 417, 416), (405, 406, 418, 417), (406, 407, 419, 418), (407, 408, 420, 419), (408, 409, 421, 420), (409, 410, 422, 421), (410, 411, 423, 422), (411, 400, 412, 423), (412, 413, 425, 424), (413, 414, 426, 425), (414, 415, 427, 426), (415, 416, 428, 427), (416, 417, 429, 428), (417, 418, 430, 429), (418, 419, 431, 430), (419, 420, 432, 431), (420, 421, 433, 432), (421, 422, 434, 433), (422, 423, 435, 434), (423, 412, 424, 435), (424, 425, 437, 436), (425, 426, 438, 437), (426, 427, 439, 438), (427, 428, 440, 439), (428, 429, 441, 440), (429, 430, 442, 441), (430, 431, 443, 442), (431, 432, 444, 443), (432, 433, 445, 444), (433, 434, 446, 445), (434, 435, 447, 446), (435, 424, 436, 447), (436, 437, 449, 448), (437, 438, 450, 449), (438, 439, 451, 450), (439, 440, 452, 451), (440, 441, 453, 452), (441, 442, 454, 453), (442, 443, 455, 454), (443, 444, 456, 455), (444, 445, 457, 456), (445, 446, 458, 457), (446, 447, 459, 458), (447, 436, 448, 459), (448, 449, 461, 460), (449, 450, 462, 461), (450, 451, 463, 462), (451, 452, 464, 463), (452, 453, 465, 464), (453, 454, 466, 465), (454, 455, 467, 466), (455, 456, 468, 467), (456, 457, 469, 468), (457, 458, 470, 469), (458, 459, 471, 470), (459, 448, 460, 471), (460, 461, 473, 472), (461, 462, 474, 473), (462, 463, 475, 474), (463, 464, 476, 475), (464, 465, 477, 476), (465, 466, 478, 477), (466, 467, 479, 478), (467, 468, 480, 479), (468, 469, 481, 480), (469, 470, 482, 481), (470, 471, 483, 482), (471, 460, 472, 483), (472, 473, 485, 484), (473, 474, 486, 485), (474, 475, 487, 486), (475, 476, 488, 487), (476, 477, 489, 488), (477, 478, 490, 489), (478, 479, 491, 490), (479, 480, 492, 491), (480, 481, 493, 492), (481, 482, 494, 493), (482, 483, 495, 494), (483, 472, 484, 495), (484, 485, 497, 496), (486, 752, 751, 485), (487, 749, 752, 486), (487, 488, 500, 499), (488, 489, 501, 500), (489, 490, 502, 501), (490, 491, 503, 502), (491, 492, 504, 503), (492, 493, 505, 504), (493, 494, 506, 505), (494, 495, 507, 506), (495, 484, 496, 507), (496, 497, 509, 508), (499, 750, 749, 487), (511, 745, 750, 499), (499, 500, 512, 511), (500, 501, 513, 512), (501, 502, 514, 513), (502, 503, 515, 514), (503, 504, 516, 515), (504, 505, 517, 516), (505, 506, 518, 517), (506, 507, 519, 518), (507, 496, 508, 519), (508, 509, 521, 520), (509, 510, 522, 521), (510, 511, 523, 522), (511, 512, 524, 523), (512, 513, 525, 524), (513, 514, 526, 525), (514, 515, 527, 526), (515, 516, 528, 527), (516, 517, 529, 528), (517, 518, 530, 529), (518, 519, 531, 530), (519, 508, 520, 531), (520, 521, 533, 532), (521, 522, 534, 533), (522, 523, 535, 534), (523, 524, 536, 535), (524, 525, 537, 536), (525, 526, 538, 537), (526, 527, 539, 538), (527, 528, 540, 539), (528, 529, 541, 540), (529, 530, 542, 541), (530, 531, 543, 542), (531, 520, 532, 543), (532, 533, 545, 544), (533, 534, 546, 545), (534, 535, 547, 546), (535, 536, 548, 547), (536, 537, 549, 548), (537, 538, 550, 549), (538, 539, 551, 550), (539, 540, 552, 551), (540, 541, 553, 552), (541, 542, 554, 553), (542, 543, 555, 554), (543, 532, 544, 555), (544, 545, 557, 556), (545, 546, 558, 557), (546, 547, 559, 558), (547, 548, 560, 559), (548, 549, 561, 560), (549, 550, 562, 561), (550, 551, 563, 562), (551, 552, 564, 563), (552, 553, 565, 564), (553, 554, 566, 565), (554, 555, 567, 566), (555, 544, 556, 567), (556, 557, 569, 568), (557, 558, 570, 569), (558, 559, 571, 570), (559, 560, 572, 571), (560, 561, 573, 572), (561, 562, 574, 573), (562, 563, 575, 574), (563, 564, 576, 575), (564, 565, 577, 576), (565, 566, 578, 577), (566, 567, 579, 578), (567, 556, 568, 579), (568, 569, 581, 580), (569, 570, 582, 581), (570, 571, 583, 582), (571, 572, 584, 583), (572, 573, 585, 584), (573, 574, 586, 585), (574, 575, 587, 586), (575, 576, 588, 587), (576, 577, 589, 588), (577, 578, 590, 589), (578, 579, 591, 590), (579, 568, 580, 591), (580, 581, 593, 592), (581, 582, 594, 593), (582, 583, 595, 594), (583, 584, 596, 595), (584, 585, 597, 596), (585, 586, 598, 597), (586, 587, 599, 598), (587, 588, 600, 599), (588, 589, 601, 600), (589, 590, 602, 601), (590, 591, 603, 602), (591, 580, 592, 603), (592, 593, 605, 604), (593, 594, 606, 605), (594, 595, 607, 606), (595, 596, 608, 607), (596, 597, 609, 608), (597, 598, 610, 609), (598, 599, 611, 610), (599, 600, 612, 611), (600, 601, 613, 612), (601, 602, 614, 613), (602, 603, 615, 614), (603, 592, 604, 615), (604, 605, 617, 616), (617, 692, 688, 629), (607, 691, 690, 606), (607, 608, 620, 619), (608, 609, 621, 620), (609, 610, 622, 621), (610, 611, 623, 622), (611, 612, 624, 623), (612, 613, 625, 624), (613, 614, 626, 625), (614, 615, 627, 626), (615, 604, 616, 627), (616, 617, 629, 628), (631, 696, 695, 619), (606, 690, 694, 605), (619, 620, 632, 631), (620, 621, 633, 632), (621, 622, 634, 633), (622, 623, 635, 634), (623, 624, 636, 635), (624, 625, 637, 636), (625, 626, 638, 637), (626, 627, 639, 638), (627, 616, 628, 639), (628, 629, 641, 640), (629, 630, 642, 641), (630, 631, 643, 642), (631, 632, 644, 643), (632, 633, 645, 644), (633, 634, 646, 645), (634, 635, 647, 646), (635, 636, 648, 647), (636, 637, 649, 648), (637, 638, 650, 649), (638, 639, 651, 650), (639, 628, 640, 651), (640, 641, 653, 652), (641, 642, 654, 653), (642, 643, 655, 654), (643, 644, 656, 655), (644, 645, 657, 656), (645, 646, 658, 657), (646, 647, 659, 658), (647, 648, 660, 659), (648, 649, 661, 660), (649, 650, 662, 661), (650, 651, 663, 662), (651, 640, 652, 663), (652, 653, 665, 664), (653, 654, 666, 665), (654, 655, 667, 666), (655, 656, 668, 667), (656, 657, 669, 668), (657, 658, 670, 669), (658, 659, 671, 670), (659, 660, 672, 671), (660, 661, 673, 672), (661, 662, 674, 673), (662, 663, 675, 674), (663, 652, 664, 675), (664, 665, 677, 676), (665, 666, 678, 677), (666, 667, 679, 678), (667, 668, 680, 679), (668, 669, 681, 680), (669, 670, 682, 681), (670, 671, 683, 682), (671, 672, 684, 683), (672, 673, 685, 684), (673, 674, 686, 685), (674, 675, 687, 686), (675, 664, 676, 687), (689, 697, 704, 696), (696, 704, 703, 695), (691, 699, 698, 690), (690, 698, 702, 694), (619, 695, 691, 607), (629, 688, 689, 630), (605, 694, 692, 617), (630, 689, 696, 631), (699, 707, 706, 698), (698, 706, 710, 702), (703, 711, 707, 699), (618, 693, 705, 697), (694, 702, 700, 692), (692, 700, 618, 688), (688, 618, 697, 689), (695, 703, 699, 691), (711, 719, 715, 707), (693, 701, 713, 705), (708, 716, 701, 693), (710, 718, 716, 708), (704, 712, 711, 703), (697, 705, 712, 704), (702, 710, 708, 700), (700, 708, 693, 618), (718, 726, 724, 716), (713, 721, 728, 720), (720, 728, 727, 719), (715, 723, 722, 714), (706, 714, 718, 710), (707, 715, 714, 706), (712, 720, 719, 711), (705, 713, 720, 712), (728, 736, 735, 727), (723, 731, 730, 722), (722, 730, 734, 726), (727, 735, 731, 723), (716, 724, 709, 701), (701, 709, 721, 713), (719, 727, 723, 715), (714, 722, 726, 718), (730, 738, 742, 734), (735, 743, 739, 731), (717, 725, 737, 729), (732, 740, 725, 717), (721, 729, 736, 728), (726, 734, 732, 724), (724, 732, 717, 709), (709, 717, 729, 721), (742, 738, 741, 740), (738, 739, 743, 741), (740, 741, 737, 725), (741, 743, 744, 737), (731, 739, 738, 730), (736, 744, 743, 735), (729, 737, 744, 736), (734, 742, 740, 732), (751, 759, 754, 746), (747, 755, 498, 733), (746, 754, 755, 747), (750, 758, 757, 749), (510, 733, 745, 511), (497, 746, 747, 509), (485, 751, 746, 497), (509, 747, 733, 510), (754, 762, 763, 755), (758, 766, 765, 757), (753, 761, 766, 758), (757, 765, 768, 760), (752, 760, 759, 751), (733, 498, 753, 745), (749, 757, 760, 752), (745, 753, 758, 750), (765, 773, 776, 768), (748, 756, 769, 761), (768, 776, 775, 767), (767, 775, 770, 762), (755, 763, 748, 498), (759, 767, 762, 754), (760, 768, 767, 759), (498, 748, 761, 753), (756, 764, 777, 769), (776, 784, 783, 775), (775, 783, 778, 770), (771, 779, 764, 756), (761, 769, 774, 766), (766, 774, 773, 765), (762, 770, 771, 763), (763, 771, 756, 748), (783, 790, 786, 778), (779, 787, 772, 764), (778, 786, 787, 779), (782, 789, 788, 781), (773, 781, 784, 776), (769, 777, 782, 774), (774, 782, 781, 773), (770, 778, 779, 771), (785, 792, 797, 789), (788, 796, 799, 791), (772, 780, 792, 785), (791, 799, 798, 790), (784, 791, 790, 783), (764, 772, 785, 777), (781, 788, 791, 784), (777, 785, 789, 782), (798, 799, 795, 793), (799, 796, 797, 795), (793, 795, 780, 794), (795, 797, 792, 780), (789, 797, 796, 788), (786, 793, 794, 787), (787, 794, 780, 772), (790, 798, 793, 786), (805, 808, 816, 813), (801, 802, 810, 809), (803, 800, 390, 811), (807, 806, 814, 815), (391, 403, 808, 805), (389, 1, 800, 803), (3, 391, 805, 802), (1, 2, 801, 800), (811, 390, 804, 819), (815, 814, 821, 822), (814, 811, 819, 821), (390, 809, 817, 804), (808, 807, 815, 816), (802, 805, 813, 810), (800, 801, 809, 390), (806, 803, 811, 814), (804, 817, 824, 812), (818, 820, 828, 825), (823, 822, 830, 831), (820, 823, 831, 828), (809, 810, 818, 817), (813, 816, 823, 820), (816, 815, 822, 823), (810, 813, 820, 818), (824, 825, 834, 833), (826, 812, 832, 835), (830, 829, 838, 839), (829, 826, 835, 838), (821, 819, 826, 829), (822, 821, 829, 830), (819, 804, 812, 826), (817, 818, 825, 824), (839, 838, 846, 847), (838, 835, 843, 846), (832, 833, 841, 827), (834, 837, 845, 842), (828, 831, 840, 837), (831, 830, 839, 840), (825, 828, 837, 834), (812, 824, 833, 832), (827, 841, 849, 836), (842, 845, 852, 850), (848, 847, 854, 855), (845, 848, 855, 852), (835, 832, 827, 843), (833, 834, 842, 841), (837, 840, 848, 845), (840, 839, 847, 848), (855, 854, 862, 863), (852, 855, 863, 860), (849, 850, 857, 856), (851, 836, 844, 858), (846, 843, 851, 853), (847, 846, 853, 854), (843, 827, 836, 851), (841, 842, 850, 849), (858, 844, 856, 859), (859, 856, 857, 860), (858, 859, 862, 861), (859, 860, 863, 862), (850, 852, 860, 857), (836, 849, 856, 844), (853, 851, 858, 861), (854, 853, 861, 862)])
me_torus.materials.append(mat_material_001)
me_torus.use_remesh_preserve_volume = False
me_torus.use_remesh_preserve_attributes = False
me_torus.use_mirror_vertex_groups = False
me_torus.update()

# ---- objects
ob_torus = bpy.data.objects.new('Torus', me_torus)

# ---- transforms, parenting, visibility, modifiers, constraints
ob_torus.location = (0.01249, 0.00176, -1.213e-08)
ob_torus.lineart.crease_threshold = 0.0

# ---- collection membership
col_collection_1.objects.link(ob_torus)

# ---- scene / render settings (as saved in the file)
scene.frame_start = 1; scene.frame_end = 250; scene.frame_set(1)
scene.render.engine = 'CYCLES'
scene.render.resolution_percentage = 50
scene.render.dither_intensity = 0.0
scene.cycles.use_denoising = False
scene.cycles.samples = 10
scene.cycles.sampling_pattern = 'TABULATED_SOBOL'
scene.cycles.light_sampling_threshold = 0.0
scene.cycles.use_adaptive_sampling = False
scene.cycles.use_light_tree = False
scene.cycles.blur_glossy = 0.0
scene.cycles.pixel_filter_type = 'GAUSSIAN'
scene.cycles.sample_clamp_indirect = 0.0
scene.view_settings.view_transform = 'Standard'
bpy.context.view_layer.update()

# ---- added for rendering (the .blend has no active camera and no usable light): camera, sun
cam_auto = bpy.data.cameras.new('AutoCamera')
cam_auto.lens = 50.0
cam_auto.sensor_width = 36.0
cam_auto.clip_end = 1000.0
ob_auto_camera = bpy.data.objects.new('AutoCamera', cam_auto)
scene.collection.objects.link(ob_auto_camera)
ob_auto_camera.location = (3.67398, -4.31754, 3.25864)
ob_auto_camera.rotation_euler = (1.09748, -7.21219e-08, 0.694738)
scene.camera = ob_auto_camera
light_auto_sun = bpy.data.lights.new('AutoSun', 'SUN')
light_auto_sun.energy = 3.0
light_auto_sun.angle = 0.0523599
ob_auto_sun = bpy.data.objects.new('AutoSun', light_auto_sun)
scene.collection.objects.link(ob_auto_sun)
ob_auto_sun.rotation_euler = (0.872665, 0.174533, 0.523599)
bpy.context.view_layer.update()
